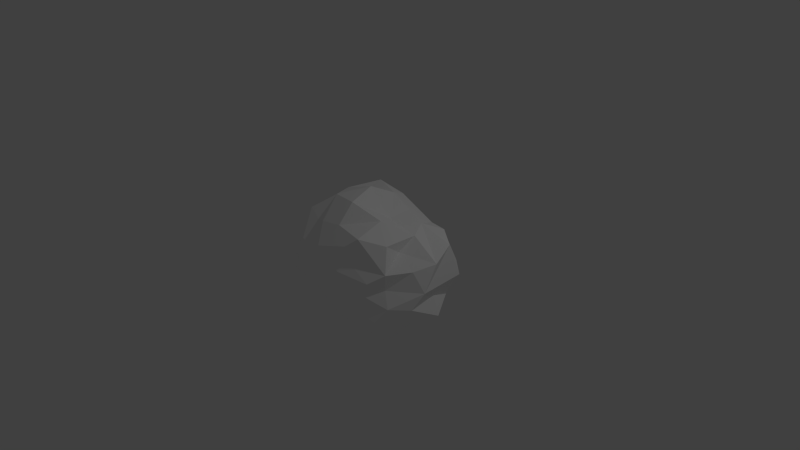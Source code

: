 # Source: Rock.blend  (saved by Blender 2.73.0; exported with 4.5.12 LTS)
import bpy
from mathutils import Matrix  # noqa: F401  (used for matrix-valued properties, if any)

bpy.ops.wm.read_factory_settings(use_empty=True)
scene = bpy.context.scene
scene.name = 'Scene'

# ---- collections
col_collection_1 = bpy.data.collections.new('Collection 1'); scene.collection.children.link(col_collection_1)

# ---- materials (node trees are filled in below, after node groups)
mat_rock_001 = bpy.data.materials.new('Rock.001')
mat_rock_001.alpha_threshold = 0.0
mat_rock_001.use_transparent_shadow = False
mat_rock_001.diffuse_color = (1.0, 1.0, 1.0, 1.0)
mat_rock_001.roughness = 0.5
mat_rock_001.line_color = (0.0, 0.0, 0.0, 1.0)

# ---- material node trees

# ---- world
world_world = bpy.data.worlds.new('World'); scene.world = world_world
world_world.color = (0.05088, 0.05088, 0.05088)
world_world.use_sun_shadow = False
world_world.sun_shadow_jitter_overblur = 0.0
world_world.cycles.sampling_method = 'MANUAL'
world_world.cycles.sample_map_resolution = 256

# ---- cameras
cam_camera = bpy.data.cameras.new('Camera')
cam_camera.clip_end = 100.0
cam_camera.lens = 35.0
cam_camera.sensor_width = 32.0
cam_camera.sensor_height = 18.0
cam_camera.ortho_scale = 7.314
cam_camera.dof.focus_distance = 0.0
cam_camera.dof.aperture_fstop = 128.0

# ---- lights
light_lamp = bpy.data.lights.new('Lamp', 'POINT')
light_lamp.transmission_factor = 0.0
light_lamp.cutoff_distance = 30.0
light_lamp.energy = 100.0
light_lamp.shadow_buffer_clip_start = 1.001
light_lamp.shadow_soft_size = 0.1
light_lamp.shadow_maximum_resolution = 0.006
light_lamp.use_absolute_resolution = True
light_lamp.cycles.use_multiple_importance_sampling = False

# ---- meshes
me_cube_001 = bpy.data.meshes.new('Cube.001')
me_cube_001.from_pydata([(-0.8082, 0.1674, -0.2628), (-0.7887, 0.1042, 0.2465), (-0.5919, 0.01675, 0.4907), (-0.781, 0.2447, 0.05579), (-0.6348, 0.4022, -0.04587), (-0.748, -0.06093, -0.1188), (-0.7082, -0.0631, -0.3524), (-0.5825, -0.002494, -0.5413), (-0.7956, -0.3306, -0.03074), (-0.6523, -0.248, 0.2266), (-0.6263, -0.272, 0.4593), (-0.5383, -0.5378, 0.1466), (-0.521, 0.3953, 0.3515), (-0.6056, 0.3086, 0.4105), (-0.6177, 0.464, -0.2941), (-0.5778, -0.644, -0.2458), (-0.5708, -0.5096, -0.4197), (0.008084, 0.8655, -0.08212), (-0.08214, 0.709, 0.3198), (0.2581, 0.8488, 0.1908), (0.2526, 0.7404, -0.04646), (0.06425, 0.7585, -0.5025), (-0.2292, 0.8329, -0.02497), (-0.328, 0.7061, -0.06199), (-0.521, 0.6133, 0.1203), (-0.3805, 0.6591, 0.4393), (0.5589, 0.6955, -0.03158), (0.5665, 0.5367, 0.2881), (0.363, 0.536, 0.4522), (0.295, 0.5312, -0.4597), (0.2238, 0.756, -0.2547), (0.54, 0.5446, -0.4323), (-0.5375, 0.7193, -0.1503), (-0.1914, 0.8146, -0.4117), (-0.4215, 0.5857, -0.4837), (0.7762, -0.1783, -0.04451), (0.7906, -0.002102, 0.3002), (0.5071, -0.4669, -0.04514), (0.7249, 0.04425, -0.1825), (0.788, 0.03895, -0.4391), (0.7916, 0.3976, 0.007396), (0.7482, 0.2813, 0.4329), (0.5688, 0.451, 0.4913), (0.6822, -0.2447, 0.2208), (0.5335, -0.4952, 0.184), (0.4978, -0.2209, 0.3803), (0.5761, -0.2575, -0.4521), (0.7079, -0.2998, -0.2711), (0.5709, -0.5158, -0.2565), (0.6847, 0.3258, -0.3039), (0.6282, 0.4558, -0.1955), (0.5975, 0.225, -0.5254), (0.09998, -0.7216, 0.08166), (0.1548, -0.6325, 0.2576), (0.1549, -0.6502, 0.4316), (-0.003308, -0.6696, -0.09045), (-0.2901, -0.7101, -0.04533), (-0.3584, -0.602, 0.1402), (0.4016, -0.626, 0.04186), (0.2764, -0.5911, 0.5722), (-0.2032, -0.6612, 0.2596), (-0.4375, -0.3785, 0.4151), (-0.1046, -0.7589, -0.2694), (-0.291, -0.6242, -0.3155), (0.3398, -0.6285, -0.1503), (0.2207, -0.6774, -0.3856), (0.4649, -0.5929, -0.4735), (-0.06558, 0.00989, -0.7121), (-0.2238, -0.1435, -0.7156), (-0.3514, 0.01242, -0.6591), (0.02246, -0.2811, -0.7659), (-0.293, -0.3633, -0.4933), (-0.1196, 0.1671, -0.7296), (-0.1185, 0.5186, -0.6609), (-0.434, 0.3986, -0.618), (-0.4228, 0.1995, -0.5373), (0.3392, 0.1817, -0.7541), (0.2374, 0.3272, -0.5795), (0.448, 0.3795, -0.4989), (-0.01189, -0.5669, -0.6716), (0.1523, -0.5498, -0.6348), (0.259, -0.1238, -0.7205), (0.4814, -0.4365, -0.7899), (0.5559, -0.1283, -0.5878), (-0.1131, 0.1254, 0.8648), (0.2253, -0.006726, 0.6277), (0.5358, -0.01043, 0.5511), (0.04535, 0.3152, 0.7905), (-0.05325, 0.5978, 0.6453), (-0.364, -0.1428, 0.7264), (0.2757, -0.2178, 0.6846), (-0.0414, -0.4969, 0.5679), (0.4752, -0.3871, 0.504), (0.2624, 0.2774, 0.6711), (0.4586, 0.2106, 0.6036), (-0.5226, 0.2371, 0.6286), (-0.3064, 0.2276, 0.6775), (-0.3245, 0.5626, 0.7285), (-0.04426, -0.2707, 0.8046), (-0.2976, -0.4612, 0.487)], [], [(5, 9, 0), (0, 9, 1), (5, 8, 9), (9, 10, 2), (9, 11, 10), (8, 15, 11), (10, 11, 61), (0, 1, 3), (4, 3, 24), (3, 13, 12), (1, 2, 13), (2, 95, 13), (13, 95, 12), (5, 0, 6), (7, 6, 75), (6, 34, 75), (3, 4, 14), (5, 6, 8), (8, 16, 15), (8, 6, 16), (6, 7, 16), (7, 71, 16), (25, 97, 88), (18, 22, 25), (22, 23, 24), (17, 18, 19), (19, 27, 26), (17, 30, 21), (19, 20, 17), (17, 20, 30), (30, 29, 21), (29, 77, 21), (29, 31, 78), (26, 31, 30), (23, 32, 24), (24, 32, 4), (22, 33, 23), (17, 21, 33), (33, 32, 23), (34, 14, 32), (33, 73, 34), (21, 73, 33), (35, 40, 41), (41, 42, 94), (41, 40, 27), (27, 42, 41), (43, 44, 37), (35, 36, 43), (36, 45, 43), (45, 86, 92), (47, 46, 39), (39, 46, 83), (43, 37, 35), (35, 37, 48), (48, 66, 46), (35, 38, 49), (40, 49, 50), (38, 39, 49), (50, 31, 26), (49, 31, 50), (39, 51, 49), (83, 51, 39), (49, 78, 31), (53, 58, 44), (54, 44, 59), (59, 44, 92), (37, 44, 58), (52, 53, 60), (56, 60, 99), (53, 54, 60), (57, 99, 61), (79, 62, 63), (55, 52, 56), (56, 62, 55), (63, 71, 79), (62, 56, 63), (63, 16, 71), (11, 15, 56), (63, 15, 16), (55, 62, 65), (65, 48, 64), (65, 66, 48), (79, 80, 65), (69, 68, 71), (67, 70, 68), (79, 71, 68), (72, 73, 77), (72, 74, 73), (67, 68, 72), (72, 69, 75), (69, 7, 75), (76, 51, 83), (77, 29, 78), (73, 21, 77), (79, 82, 80), (70, 81, 82), (82, 46, 66), (85, 98, 90), (90, 91, 59), (84, 85, 87), (93, 28, 88), (94, 28, 93), (84, 95, 89), (84, 87, 96), (97, 12, 95), (89, 10, 61), (1, 9, 2), (9, 8, 11), (24, 3, 12), (3, 1, 13), (6, 0, 34), (0, 3, 14), (75, 34, 74), (34, 0, 14), (17, 22, 18), (18, 25, 88), (25, 22, 24), (25, 24, 12), (20, 19, 26), (40, 26, 27), (27, 19, 28), (19, 18, 28), (18, 88, 28), (27, 28, 42), (30, 20, 26), (29, 30, 31), (4, 32, 14), (22, 17, 33), (32, 33, 34), (36, 35, 41), (86, 36, 94), (94, 36, 41), (43, 45, 44), (36, 86, 45), (44, 45, 92), (39, 38, 47), (38, 35, 47), (47, 35, 48), (46, 47, 48), (40, 35, 49), (40, 50, 26), (49, 51, 78), (54, 59, 91), (53, 52, 58), (54, 53, 44), (56, 57, 11), (56, 52, 60), (57, 56, 99), (11, 57, 61), (60, 54, 91), (60, 91, 99), (56, 15, 63), (58, 52, 64), (52, 55, 64), (58, 64, 37), (64, 55, 65), (64, 48, 37), (62, 79, 65), (66, 65, 80), (7, 69, 71), (68, 70, 79), (72, 68, 69), (74, 72, 75), (73, 74, 34), (67, 76, 81), (76, 67, 72), (76, 72, 77), (51, 76, 78), (76, 77, 78), (70, 67, 81), (79, 70, 82), (80, 82, 66), (81, 76, 83), (81, 83, 82), (82, 83, 46), (85, 84, 98), (85, 90, 86), (86, 90, 92), (92, 90, 59), (88, 87, 93), (87, 85, 93), (93, 85, 94), (94, 85, 86), (94, 42, 28), (98, 84, 89), (84, 96, 95), (96, 87, 97), (96, 97, 95), (87, 88, 97), (97, 25, 12), (91, 90, 98), (98, 99, 91), (98, 89, 99), (89, 95, 2), (99, 89, 61), (89, 2, 10)])
_uv = me_cube_001.uv_layers.new(name='UVMap')
_uv.uv.foreach_set('vector', [0.7521, -0.3904, 1.055, -0.3659, 0.7213, -0.2987, 0.7213, -0.2987, 1.055, -0.3659, 0.8631, -0.1088, 0.7521, -0.3904, 0.9634, -0.5884, 1.055, -0.3659, 1.055, -0.3659, 1.198, -0.2103, 1.096, -0.004717, 1.055, -0.3659, 1.329, -0.5524, 1.198, -0.2103, 0.9634, -0.5884, 1.21, -0.7031, 1.329, -0.5524, 1.198, -0.2103, 1.329, -0.5524, 1.347, -0.2827, 0.6048, -0.1392, 0.8631, -0.1088, 0.6481, -0.003165, 0.5956, 0.1429, 0.6481, -0.003165, 0.6849, 0.4422, 0.6481, -0.003165, 0.9296, 0.1511, 0.8874, 0.2413, 0.8631, -0.1088, 1.096, -0.004717, 0.9296, 0.1511, 1.096, -0.004717, 1.13, 0.1827, 0.9296, 0.1511, 0.9296, 0.1511, 1.13, 0.1827, 0.8874, 0.2413, -0.02416, -0.5118, 0.091, -0.254, -0.1425, -0.2839, -0.197, -0.1117, -0.1425, -0.2839, -0.1086, 0.04894, -0.1425, -0.2839, 0.1071, 0.213, -0.1086, 0.04894, 0.3173, -0.344, 0.3933, -0.1243, 0.1839, 0.01906, -0.02416, -0.5118, -0.1425, -0.2839, -0.2788, -0.6674, -0.2788, -0.6674, -0.4901, -0.3368, -0.5941, -0.4702, -0.2788, -0.6674, -0.1425, -0.2839, -0.4901, -0.3368, -0.1425, -0.2839, -0.197, -0.1117, -0.4901, -0.3368, -0.197, -0.1117, -0.5475, -0.1287, -0.4901, -0.3368, 0.9847, 0.4541, 1.145, 0.3757, 1.233, 0.4947, 1.091, 0.7004, 0.8032, 0.7399, 0.9847, 0.4541, 0.8032, 0.7399, 0.6677, 0.6533, 0.6849, 0.4422, 0.9768, 1.006, 1.091, 0.7004, 1.239, 0.9578, 1.239, 0.9578, 1.632, 0.8701, 1.491, 1.106, 0.3194, 0.73, 0.01765, 0.8206, 0.001799, 0.5674, 0.2658, 0.9415, 0.1424, 0.9686, 0.3194, 0.73, 0.3194, 0.73, 0.1424, 0.9686, 0.01765, 0.8206, 0.01765, 0.8206, -0.2002, 0.6533, 0.001799, 0.5674, -0.2002, 0.6533, -0.2981, 0.4718, 0.001799, 0.5674, -0.2002, 0.6533, -0.3275, 0.8043, -0.3766, 0.6535, -0.2238, 1.119, -0.3275, 0.8043, 0.01765, 0.8206, 0.4713, 0.3394, 0.3754, 0.1839, 0.5299, 0.1333, 0.5299, 0.1333, 0.3754, 0.1839, 0.3933, -0.1243, 0.4389, 0.5283, 0.1562, 0.4507, 0.4713, 0.3394, 0.3194, 0.73, 0.001799, 0.5674, 0.1562, 0.4507, 0.1562, 0.4507, 0.3754, 0.1839, 0.4713, 0.3394, 0.1071, 0.213, 0.1839, 0.01906, 0.3754, 0.1839, 0.1562, 0.4507, -0.08377, 0.3695, 0.1071, 0.213, 0.001799, 0.5674, -0.08377, 0.3695, 0.1562, 0.4507, 2.325, 0.5334, 1.951, 0.9912, 1.848, 0.6705, 1.848, 0.6705, 1.648, 0.7031, 1.659, 0.4832, 1.848, 0.6705, 1.951, 0.9912, 1.632, 0.8701, 1.632, 0.8701, 1.648, 0.7031, 1.848, 0.6705, 2.147, 0.3666, 2.162, 0.1123, 2.357, 0.06733, 2.325, 0.5334, 2.023, 0.569, 2.147, 0.3666, 2.023, 0.569, 1.973, 0.2763, 2.147, 0.3666, 1.973, 0.2763, 1.831, 0.3842, 1.906, 0.1489, -0.996, 0.5983, -0.8604, 0.5003, -0.7256, 0.7187, -0.7256, 0.7187, -0.8604, 0.5003, -0.7149, 0.4931, -1.236, 0.7187, -1.304, 0.4331, -1.092, 0.8283, -1.092, 0.8283, -1.304, 0.4331, -1.074, 0.4037, -1.074, 0.4037, -0.9273, 0.274, -0.8604, 0.5003, -1.092, 0.8283, -0.8242, 0.8695, -0.5267, 0.8946, -0.5442, 1.22, -0.5267, 0.8946, -0.4323, 1.01, -0.8242, 0.8695, -0.7256, 0.7187, -0.5267, 0.8946, -0.4323, 1.01, -0.3275, 0.8043, -0.2238, 1.119, -0.5267, 0.8946, -0.3275, 0.8043, -0.4323, 1.01, -0.7256, 0.7187, -0.5357, 0.6503, -0.5267, 0.8946, -0.7149, 0.4931, -0.5357, 0.6503, -0.7256, 0.7187, -0.5267, 0.8946, -0.3766, 0.6535, -0.3275, 0.8043, 1.935, -0.223, 2.249, -0.1497, 2.162, 0.1123, 1.842, -0.1369, 2.162, 0.1123, 1.817, -0.0008132, 1.817, -0.0008132, 2.162, 0.1123, 1.906, 0.1489, 2.357, 0.06733, 2.162, 0.1123, 2.249, -0.1497, 2.014, -0.431, 1.935, -0.223, 1.662, -0.4067, 1.652, -0.6537, 1.662, -0.4067, 1.476, -0.2224, 1.935, -0.223, 1.842, -0.1369, 1.662, -0.4067, 1.507, -0.5502, 1.476, -0.2224, 1.347, -0.2827, -0.6973, 0.0455, -0.9055, -0.1911, -0.7039, -0.2645, -1.09, -0.2365, -1.079, -0.437, -0.947, -0.4548, -0.947, -0.4548, -0.9055, -0.1911, -1.09, -0.2365, -0.7039, -0.2645, -0.5475, -0.1287, -0.6973, 0.0455, -0.9055, -0.1911, -0.947, -0.4548, -0.7039, -0.2645, -0.7039, -0.2645, -0.4901, -0.3368, -0.5475, -0.1287, -0.7119, -0.6572, -0.5941, -0.4702, -0.947, -0.4548, -0.7039, -0.2645, -0.5941, -0.4702, -0.4901, -0.3368, -1.09, -0.2365, -0.9055, -0.1911, -0.9538, 0.07306, -0.9538, 0.07306, -1.074, 0.4037, -1.201, 0.1497, -0.9538, 0.07306, -0.9273, 0.274, -1.074, 0.4037, -0.6973, 0.0455, -0.7878, 0.1385, -0.9538, 0.07306, -0.2787, 0.03975, -0.4281, 0.07886, -0.5475, -0.1287, -0.4008, 0.2124, -0.5601, 0.1628, -0.4281, 0.07886, -0.6973, 0.0455, -0.5475, -0.1287, -0.4281, 0.07886, -0.2746, 0.2497, -0.08377, 0.3695, -0.2981, 0.4718, -0.2746, 0.2497, -0.03903, 0.157, -0.08377, 0.3695, -0.4008, 0.2124, -0.4281, 0.07886, -0.2746, 0.2497, -0.2746, 0.2497, -0.2787, 0.03975, -0.1086, 0.04894, -0.2787, 0.03975, -0.197, -0.1117, -0.1086, 0.04894, -0.4696, 0.4698, -0.5357, 0.6503, -0.7149, 0.4931, -0.2981, 0.4718, -0.2002, 0.6533, -0.3766, 0.6535, -0.08377, 0.3695, 0.001799, 0.5674, -0.2981, 0.4718, -0.6973, 0.0455, -0.7527, 0.3087, -0.7878, 0.1385, -0.5601, 0.1628, -0.5701, 0.328, -0.7527, 0.3087, -0.7527, 0.3087, -0.8604, 0.5003, -0.9273, 0.274, 1.603, 0.3094, 1.499, 0.05585, 1.67, 0.1807, 1.67, 0.1807, 1.631, -0.09088, 1.817, -0.0008132, 1.378, 0.2151, 1.603, 0.3094, 1.385, 0.3605, 1.521, 0.4708, 1.479, 0.669, 1.233, 0.4947, 1.659, 0.4832, 1.479, 0.669, 1.521, 0.4708, 1.378, 0.2151, 1.13, 0.1827, 1.314, 0.001667, 1.378, 0.2151, 1.385, 0.3605, 1.229, 0.2333, 1.145, 0.3757, 0.8874, 0.2413, 1.13, 0.1827, 1.314, 0.001667, 1.198, -0.2103, 1.347, -0.2827, 0.8631, -0.1088, 1.055, -0.3659, 1.096, -0.004717, 1.055, -0.3659, 0.9634, -0.5884, 1.329, -0.5524, 0.6849, 0.4422, 0.6481, -0.003165, 0.8874, 0.2413, 0.6481, -0.003165, 0.8631, -0.1088, 0.9296, 0.1511, -0.1425, -0.2839, 0.091, -0.254, 0.1071, 0.213, 0.091, -0.254, 0.3173, -0.344, 0.1839, 0.01906, -0.1086, 0.04894, 0.1071, 0.213, -0.03903, 0.157, 0.1071, 0.213, 0.091, -0.254, 0.1839, 0.01906, 0.9768, 1.006, 0.8032, 0.7399, 1.091, 0.7004, 1.091, 0.7004, 0.9847, 0.4541, 1.233, 0.4947, 0.9847, 0.4541, 0.8032, 0.7399, 0.6849, 0.4422, 0.9847, 0.4541, 0.6849, 0.4422, 0.8874, 0.2413, 1.236, 1.167, 1.239, 0.9578, 1.491, 1.106, 1.951, 0.9912, 1.491, 1.106, 1.632, 0.8701, 1.632, 0.8701, 1.239, 0.9578, 1.479, 0.669, 1.239, 0.9578, 1.091, 0.7004, 1.479, 0.669, 1.091, 0.7004, 1.233, 0.4947, 1.479, 0.669, 1.632, 0.8701, 1.479, 0.669, 1.648, 0.7031, 0.01765, 0.8206, 0.1424, 0.9686, -0.2238, 1.119, -0.2002, 0.6533, 0.01765, 0.8206, -0.3275, 0.8043, 0.3933, -0.1243, 0.3754, 0.1839, 0.1839, 0.01906, 0.4389, 0.5283, 0.3194, 0.73, 0.1562, 0.4507, 0.3754, 0.1839, 0.1562, 0.4507, 0.1071, 0.213, 2.023, 0.569, 2.325, 0.5334, 1.848, 0.6705, 1.831, 0.3842, 2.023, 0.569, 1.659, 0.4832, 1.659, 0.4832, 2.023, 0.569, 1.848, 0.6705, 2.147, 0.3666, 1.973, 0.2763, 2.162, 0.1123, 2.023, 0.569, 1.831, 0.3842, 1.973, 0.2763, 2.162, 0.1123, 1.973, 0.2763, 1.906, 0.1489, -0.7256, 0.7187, -0.8242, 0.8695, -0.996, 0.5983, -0.8242, 0.8695, -1.092, 0.8283, -0.996, 0.5983, -0.996, 0.5983, -1.092, 0.8283, -1.074, 0.4037, -0.8604, 0.5003, -0.996, 0.5983, -1.074, 0.4037, -0.5442, 1.22, -1.092, 0.8283, -0.5267, 0.8946, -0.5442, 1.22, -0.4323, 1.01, -0.2238, 1.119, -0.5267, 0.8946, -0.5357, 0.6503, -0.3766, 0.6535, 1.842, -0.1369, 1.817, -0.0008132, 1.631, -0.09088, 1.935, -0.223, 2.014, -0.431, 2.249, -0.1497, 1.842, -0.1369, 1.935, -0.223, 2.162, 0.1123, 1.476, -0.7233, 1.507, -0.5502, 1.329, -0.5524, 1.652, -0.6537, 2.014, -0.431, 1.662, -0.4067, 1.507, -0.5502, 1.652, -0.6537, 1.476, -0.2224, 1.329, -0.5524, 1.507, -0.5502, 1.347, -0.2827, 1.662, -0.4067, 1.842, -0.1369, 1.631, -0.09088, 1.662, -0.4067, 1.631, -0.09088, 1.476, -0.2224, -0.947, -0.4548, -0.5941, -0.4702, -0.7039, -0.2645, -1.349, 0.135, -1.264, -0.1623, -1.201, 0.1497, -1.264, -0.1623, -1.09, -0.2365, -1.201, 0.1497, -1.349, 0.135, -1.201, 0.1497, -1.304, 0.4331, -1.201, 0.1497, -1.09, -0.2365, -0.9538, 0.07306, -1.201, 0.1497, -1.074, 0.4037, -1.304, 0.4331, -0.9055, -0.1911, -0.6973, 0.0455, -0.9538, 0.07306, -0.9273, 0.274, -0.9538, 0.07306, -0.7878, 0.1385, -0.197, -0.1117, -0.2787, 0.03975, -0.5475, -0.1287, -0.4281, 0.07886, -0.5601, 0.1628, -0.6973, 0.0455, -0.2746, 0.2497, -0.4281, 0.07886, -0.2787, 0.03975, -0.03903, 0.157, -0.2746, 0.2497, -0.1086, 0.04894, -0.08377, 0.3695, -0.03903, 0.157, 0.1071, 0.213, -0.4008, 0.2124, -0.4696, 0.4698, -0.5701, 0.328, -0.4696, 0.4698, -0.4008, 0.2124, -0.2746, 0.2497, -0.4696, 0.4698, -0.2746, 0.2497, -0.2981, 0.4718, -0.5357, 0.6503, -0.4696, 0.4698, -0.3766, 0.6535, -0.4696, 0.4698, -0.2981, 0.4718, -0.3766, 0.6535, -0.5601, 0.1628, -0.4008, 0.2124, -0.5701, 0.328, -0.6973, 0.0455, -0.5601, 0.1628, -0.7527, 0.3087, -0.7878, 0.1385, -0.7527, 0.3087, -0.9273, 0.274, -0.5701, 0.328, -0.4696, 0.4698, -0.7149, 0.4931, -0.5701, 0.328, -0.7149, 0.4931, -0.7527, 0.3087, -0.7527, 0.3087, -0.7149, 0.4931, -0.8604, 0.5003, 1.603, 0.3094, 1.378, 0.2151, 1.499, 0.05585, 1.603, 0.3094, 1.67, 0.1807, 1.831, 0.3842, 1.831, 0.3842, 1.67, 0.1807, 1.906, 0.1489, 1.906, 0.1489, 1.67, 0.1807, 1.817, -0.0008132, 1.233, 0.4947, 1.385, 0.3605, 1.521, 0.4708, 1.385, 0.3605, 1.603, 0.3094, 1.521, 0.4708, 1.521, 0.4708, 1.603, 0.3094, 1.659, 0.4832, 1.659, 0.4832, 1.603, 0.3094, 1.831, 0.3842, 1.659, 0.4832, 1.648, 0.7031, 1.479, 0.669, 1.499, 0.05585, 1.378, 0.2151, 1.314, 0.001667, 1.378, 0.2151, 1.229, 0.2333, 1.13, 0.1827, 1.229, 0.2333, 1.385, 0.3605, 1.145, 0.3757, 1.229, 0.2333, 1.145, 0.3757, 1.13, 0.1827, 1.385, 0.3605, 1.233, 0.4947, 1.145, 0.3757, 1.145, 0.3757, 0.9847, 0.4541, 0.8874, 0.2413, 1.631, -0.09088, 1.67, 0.1807, 1.499, 0.05585, 1.499, 0.05585, 1.476, -0.2224, 1.631, -0.09088, 1.499, 0.05585, 1.314, 0.001667, 1.476, -0.2224, 1.314, 0.001667, 1.13, 0.1827, 1.096, -0.004717, 1.476, -0.2224, 1.314, 0.001667, 1.347, -0.2827, 1.314, 0.001667, 1.096, -0.004717, 1.198, -0.2103])
me_cube_001.materials.append(mat_rock_001)
me_cube_001.use_remesh_preserve_volume = False
me_cube_001.use_remesh_preserve_attributes = False
me_cube_001.use_mirror_vertex_groups = False
me_cube_001.update()

# ---- objects
ob_cube = bpy.data.objects.new('Cube', me_cube_001)
ob_lamp = bpy.data.objects.new('Lamp', light_lamp)
ob_camera = bpy.data.objects.new('Camera', cam_camera)

# ---- transforms, parenting, visibility, modifiers, constraints
ob_cube.location = (0.0, 0.0, 0.0)
ob_cube.scale = (1.434, 1.0, 1.0)
ob_cube.lineart.crease_threshold = 0.0
ob_lamp.location = (4.076, 1.005, 5.904)
ob_lamp.rotation_euler = (0.6503, 0.05522, 1.866)
ob_lamp.lock_rotations_4d = False
ob_lamp.empty_display_type = 'ARROWS'
ob_lamp.color = (0.0, 0.0, 0.0, 0.0)
ob_lamp.lineart.crease_threshold = 0.0
ob_camera.location = (7.481, -6.508, 5.344)
ob_camera.rotation_euler = (1.109, 0.01082, 0.8149)
ob_camera.lock_rotations_4d = False
ob_camera.empty_display_type = 'ARROWS'
ob_camera.color = (0.0, 0.0, 0.0, 0.0)
ob_camera.display_type = 'WIRE'
ob_camera.lineart.crease_threshold = 0.0

# ---- collection membership
col_collection_1.objects.link(ob_cube)
col_collection_1.objects.link(ob_lamp)
col_collection_1.objects.link(ob_camera)

# ---- scene / render settings (as saved in the file)
scene.camera = ob_camera
scene.frame_start = 1; scene.frame_end = 250; scene.frame_set(1)
scene.render.engine = 'BLENDER_EEVEE_NEXT'
scene.render.image_settings.compression = 90
scene.render.resolution_percentage = 50
scene.render.dither_intensity = 0.0
scene.cycles.use_denoising = False
scene.cycles.samples = 10
scene.cycles.sampling_pattern = 'TABULATED_SOBOL'
scene.cycles.light_sampling_threshold = 0.0
scene.cycles.use_adaptive_sampling = False
scene.cycles.use_light_tree = False
scene.cycles.blur_glossy = 0.0
scene.cycles.volume_bounces = 1
scene.cycles.pixel_filter_type = 'GAUSSIAN'
scene.cycles.sample_clamp_indirect = 0.0
scene.view_settings.view_transform = 'Standard'
bpy.context.view_layer.update()
